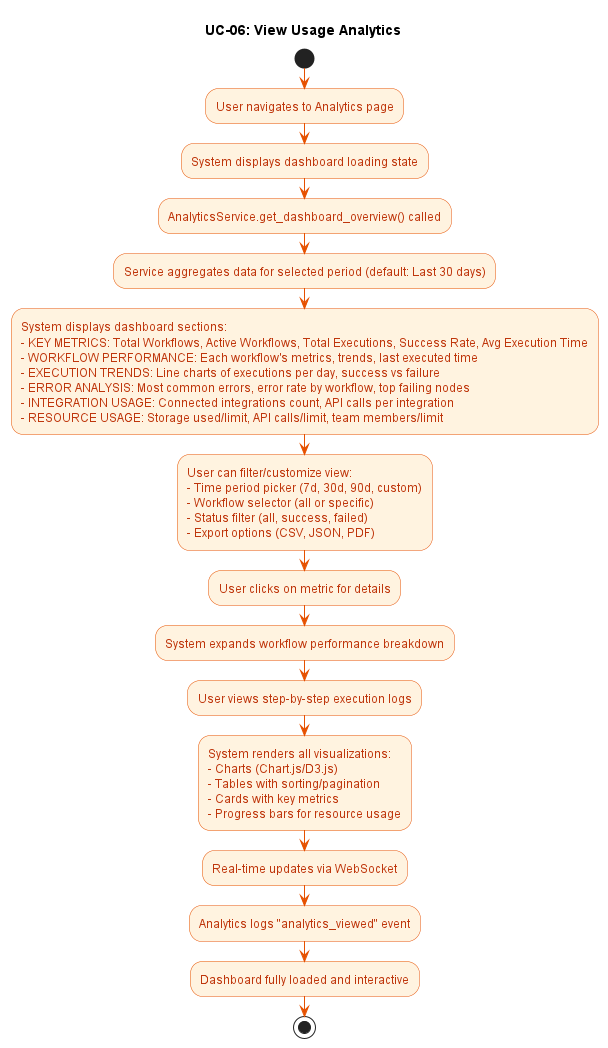

The diagram above was rendered by PlantUML. Its source (embedded in the PNG):
@startuml UC-06_View_Analytics

title UC-06: View Usage Analytics

skinparam ActivityBackgroundColor #FFF3E0
skinparam ActivityBorderColor #E65100
skinparam ActivityFontColor #BF360C
skinparam ArrowColor #E65100

start
:User navigates to Analytics page;
:System displays dashboard loading state;
:AnalyticsService.get_dashboard_overview() called;
:Service aggregates data for selected period (default: Last 30 days);

:System displays dashboard sections:\n- KEY METRICS: Total Workflows, Active Workflows, Total Executions, Success Rate, Avg Execution Time\n- WORKFLOW PERFORMANCE: Each workflow's metrics, trends, last executed time\n- EXECUTION TRENDS: Line charts of executions per day, success vs failure\n- ERROR ANALYSIS: Most common errors, error rate by workflow, top failing nodes\n- INTEGRATION USAGE: Connected integrations count, API calls per integration\n- RESOURCE USAGE: Storage used/limit, API calls/limit, team members/limit;

:User can filter/customize view:\n- Time period picker (7d, 30d, 90d, custom)\n- Workflow selector (all or specific)\n- Status filter (all, success, failed)\n- Export options (CSV, JSON, PDF);

:User clicks on metric for details;
:System expands workflow performance breakdown;
:User views step-by-step execution logs;
:System renders all visualizations:\n- Charts (Chart.js/D3.js)\n- Tables with sorting/pagination\n- Cards with key metrics\n- Progress bars for resource usage;

:Real-time updates via WebSocket;
:Analytics logs "analytics_viewed" event;
:Dashboard fully loaded and interactive;
stop

@enduml